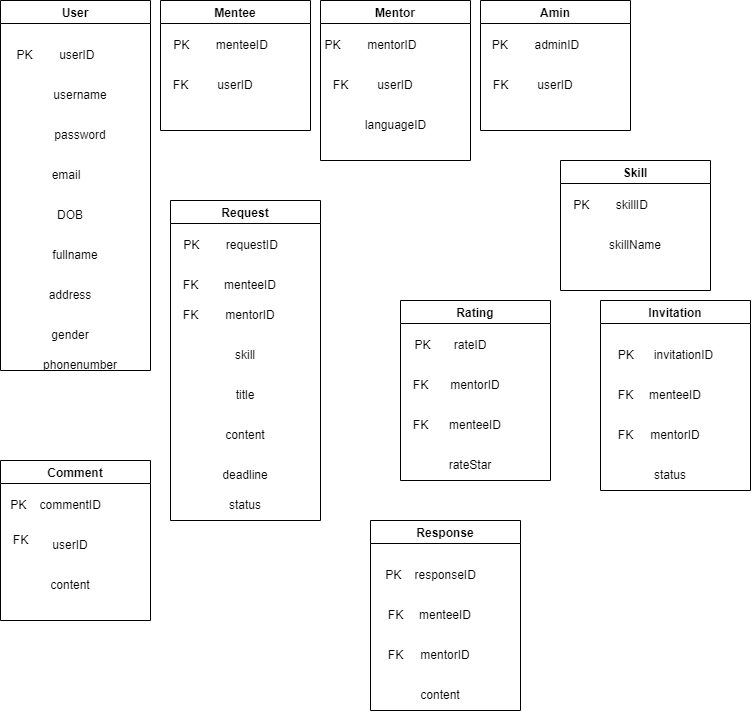

The diagram above was exported from draw.io. Its source (the exported page's mxGraphModel, read from the mxfile embedded in the PNG):
<mxGraphModel dx="864" dy="476" grid="1" gridSize="10" guides="1" tooltips="1" connect="1" arrows="1" fold="1" page="1" pageScale="1" pageWidth="850" pageHeight="1100" math="0" shadow="0">
  <root>
    <mxCell id="0" />
    <mxCell id="1" parent="0" />
    <mxCell id="TL7-QIu8iP-okTsTUZNG-15" value="User" style="swimlane;" parent="1" vertex="1">
      <mxGeometry x="80" width="150" height="370" as="geometry" />
    </mxCell>
    <mxCell id="TL7-QIu8iP-okTsTUZNG-18" value="PK&amp;nbsp;&amp;nbsp;&amp;nbsp;&amp;nbsp;&amp;nbsp;&amp;nbsp;&amp;nbsp; userID" style="text;html=1;align=center;verticalAlign=middle;resizable=0;points=[];autosize=1;strokeColor=none;fillColor=none;" parent="TL7-QIu8iP-okTsTUZNG-15" vertex="1">
      <mxGeometry x="5" y="40" width="100" height="30" as="geometry" />
    </mxCell>
    <mxCell id="TL7-QIu8iP-okTsTUZNG-19" value="username" style="text;html=1;strokeColor=none;fillColor=none;align=center;verticalAlign=middle;whiteSpace=wrap;rounded=0;" parent="TL7-QIu8iP-okTsTUZNG-15" vertex="1">
      <mxGeometry x="50" y="80" width="60" height="30" as="geometry" />
    </mxCell>
    <mxCell id="TL7-QIu8iP-okTsTUZNG-20" value="password" style="text;html=1;strokeColor=none;fillColor=none;align=center;verticalAlign=middle;whiteSpace=wrap;rounded=0;" parent="TL7-QIu8iP-okTsTUZNG-15" vertex="1">
      <mxGeometry x="50" y="120" width="60" height="30" as="geometry" />
    </mxCell>
    <mxCell id="TL7-QIu8iP-okTsTUZNG-21" value="&amp;nbsp;email&lt;span style=&quot;white-space: pre;&quot;&gt;&#09;&lt;/span&gt;" style="text;html=1;strokeColor=none;fillColor=none;align=center;verticalAlign=middle;whiteSpace=wrap;rounded=0;" parent="TL7-QIu8iP-okTsTUZNG-15" vertex="1">
      <mxGeometry x="45" y="160" width="60" height="30" as="geometry" />
    </mxCell>
    <mxCell id="WOiRJVglwo6FSwuh2QkT-1" value="DOB" style="text;html=1;strokeColor=none;fillColor=none;align=center;verticalAlign=middle;whiteSpace=wrap;rounded=0;" vertex="1" parent="TL7-QIu8iP-okTsTUZNG-15">
      <mxGeometry x="40" y="200" width="60" height="30" as="geometry" />
    </mxCell>
    <mxCell id="WOiRJVglwo6FSwuh2QkT-2" value="fullname" style="text;html=1;strokeColor=none;fillColor=none;align=center;verticalAlign=middle;whiteSpace=wrap;rounded=0;" vertex="1" parent="TL7-QIu8iP-okTsTUZNG-15">
      <mxGeometry x="45" y="240" width="60" height="30" as="geometry" />
    </mxCell>
    <mxCell id="WOiRJVglwo6FSwuh2QkT-3" value="address" style="text;html=1;strokeColor=none;fillColor=none;align=center;verticalAlign=middle;whiteSpace=wrap;rounded=0;" vertex="1" parent="TL7-QIu8iP-okTsTUZNG-15">
      <mxGeometry x="40" y="280" width="60" height="30" as="geometry" />
    </mxCell>
    <mxCell id="WOiRJVglwo6FSwuh2QkT-4" value="gender" style="text;html=1;strokeColor=none;fillColor=none;align=center;verticalAlign=middle;whiteSpace=wrap;rounded=0;" vertex="1" parent="TL7-QIu8iP-okTsTUZNG-15">
      <mxGeometry x="40" y="320" width="60" height="30" as="geometry" />
    </mxCell>
    <mxCell id="WOiRJVglwo6FSwuh2QkT-5" value="phonenumber" style="text;html=1;strokeColor=none;fillColor=none;align=center;verticalAlign=middle;whiteSpace=wrap;rounded=0;" vertex="1" parent="TL7-QIu8iP-okTsTUZNG-15">
      <mxGeometry x="50" y="350" width="60" height="30" as="geometry" />
    </mxCell>
    <mxCell id="TL7-QIu8iP-okTsTUZNG-22" value="Amin" style="swimlane;" parent="1" vertex="1">
      <mxGeometry x="560" width="150" height="130" as="geometry" />
    </mxCell>
    <mxCell id="TL7-QIu8iP-okTsTUZNG-23" value="PK&amp;nbsp;&amp;nbsp;&amp;nbsp;&amp;nbsp;&amp;nbsp;&amp;nbsp;&amp;nbsp; adminID" style="text;html=1;align=center;verticalAlign=middle;resizable=0;points=[];autosize=1;strokeColor=none;fillColor=none;" parent="TL7-QIu8iP-okTsTUZNG-22" vertex="1">
      <mxGeometry y="30" width="110" height="30" as="geometry" />
    </mxCell>
    <mxCell id="TL7-QIu8iP-okTsTUZNG-24" value="userID" style="text;html=1;strokeColor=none;fillColor=none;align=center;verticalAlign=middle;whiteSpace=wrap;rounded=0;" parent="TL7-QIu8iP-okTsTUZNG-22" vertex="1">
      <mxGeometry x="45" y="70" width="60" height="30" as="geometry" />
    </mxCell>
    <mxCell id="TL7-QIu8iP-okTsTUZNG-27" value="FK" style="text;html=1;align=center;verticalAlign=middle;resizable=0;points=[];autosize=1;strokeColor=none;fillColor=none;" parent="TL7-QIu8iP-okTsTUZNG-22" vertex="1">
      <mxGeometry y="70" width="40" height="30" as="geometry" />
    </mxCell>
    <mxCell id="TL7-QIu8iP-okTsTUZNG-33" value="Mentee" style="swimlane;" parent="1" vertex="1">
      <mxGeometry x="240" width="150" height="130" as="geometry" />
    </mxCell>
    <mxCell id="TL7-QIu8iP-okTsTUZNG-34" value="PK&amp;nbsp;&amp;nbsp;&amp;nbsp;&amp;nbsp;&amp;nbsp;&amp;nbsp;&amp;nbsp; menteeID" style="text;html=1;align=center;verticalAlign=middle;resizable=0;points=[];autosize=1;strokeColor=none;fillColor=none;" parent="TL7-QIu8iP-okTsTUZNG-33" vertex="1">
      <mxGeometry y="30" width="120" height="30" as="geometry" />
    </mxCell>
    <mxCell id="TL7-QIu8iP-okTsTUZNG-35" value="userID" style="text;html=1;strokeColor=none;fillColor=none;align=center;verticalAlign=middle;whiteSpace=wrap;rounded=0;" parent="TL7-QIu8iP-okTsTUZNG-33" vertex="1">
      <mxGeometry x="45" y="70" width="60" height="30" as="geometry" />
    </mxCell>
    <mxCell id="TL7-QIu8iP-okTsTUZNG-36" value="FK" style="text;html=1;align=center;verticalAlign=middle;resizable=0;points=[];autosize=1;strokeColor=none;fillColor=none;" parent="TL7-QIu8iP-okTsTUZNG-33" vertex="1">
      <mxGeometry y="70" width="40" height="30" as="geometry" />
    </mxCell>
    <mxCell id="TL7-QIu8iP-okTsTUZNG-42" value="Mentor" style="swimlane;" parent="1" vertex="1">
      <mxGeometry x="400" width="150" height="160" as="geometry" />
    </mxCell>
    <mxCell id="TL7-QIu8iP-okTsTUZNG-43" value="PK&amp;nbsp;&amp;nbsp;&amp;nbsp;&amp;nbsp;&amp;nbsp;&amp;nbsp;&amp;nbsp; mentorID" style="text;html=1;align=center;verticalAlign=middle;resizable=0;points=[];autosize=1;strokeColor=none;fillColor=none;" parent="TL7-QIu8iP-okTsTUZNG-42" vertex="1">
      <mxGeometry x="-5" y="30" width="110" height="30" as="geometry" />
    </mxCell>
    <mxCell id="TL7-QIu8iP-okTsTUZNG-44" value="userID" style="text;html=1;strokeColor=none;fillColor=none;align=center;verticalAlign=middle;whiteSpace=wrap;rounded=0;" parent="TL7-QIu8iP-okTsTUZNG-42" vertex="1">
      <mxGeometry x="45" y="70" width="60" height="30" as="geometry" />
    </mxCell>
    <mxCell id="TL7-QIu8iP-okTsTUZNG-45" value="FK" style="text;html=1;align=center;verticalAlign=middle;resizable=0;points=[];autosize=1;strokeColor=none;fillColor=none;" parent="TL7-QIu8iP-okTsTUZNG-42" vertex="1">
      <mxGeometry y="70" width="40" height="30" as="geometry" />
    </mxCell>
    <mxCell id="O7do9_9q8tOqQ-9qHuQG-1" value="languageID" style="text;html=1;align=center;verticalAlign=middle;resizable=0;points=[];autosize=1;strokeColor=none;fillColor=none;" parent="TL7-QIu8iP-okTsTUZNG-42" vertex="1">
      <mxGeometry x="30" y="110" width="90" height="30" as="geometry" />
    </mxCell>
    <mxCell id="TL7-QIu8iP-okTsTUZNG-46" value="Skill" style="swimlane;startSize=23;" parent="1" vertex="1">
      <mxGeometry x="640" y="160" width="150" height="130" as="geometry" />
    </mxCell>
    <mxCell id="TL7-QIu8iP-okTsTUZNG-47" value="PK&amp;nbsp; &amp;nbsp; &amp;nbsp; &amp;nbsp; skillID" style="text;html=1;align=center;verticalAlign=middle;resizable=0;points=[];autosize=1;strokeColor=none;fillColor=none;" parent="TL7-QIu8iP-okTsTUZNG-46" vertex="1">
      <mxGeometry y="30" width="100" height="30" as="geometry" />
    </mxCell>
    <mxCell id="TL7-QIu8iP-okTsTUZNG-48" value="skillName" style="text;html=1;strokeColor=none;fillColor=none;align=center;verticalAlign=middle;whiteSpace=wrap;rounded=0;" parent="TL7-QIu8iP-okTsTUZNG-46" vertex="1">
      <mxGeometry x="45" y="70" width="60" height="30" as="geometry" />
    </mxCell>
    <mxCell id="TL7-QIu8iP-okTsTUZNG-50" value="Request" style="swimlane;" parent="1" vertex="1">
      <mxGeometry x="250" y="200" width="150" height="320" as="geometry" />
    </mxCell>
    <mxCell id="TL7-QIu8iP-okTsTUZNG-51" value="PK&amp;nbsp;&amp;nbsp;&amp;nbsp;&amp;nbsp;&amp;nbsp;&amp;nbsp;&amp;nbsp; requestID" style="text;html=1;align=center;verticalAlign=middle;resizable=0;points=[];autosize=1;strokeColor=none;fillColor=none;" parent="TL7-QIu8iP-okTsTUZNG-50" vertex="1">
      <mxGeometry y="30" width="120" height="30" as="geometry" />
    </mxCell>
    <mxCell id="TL7-QIu8iP-okTsTUZNG-52" value="menteeID" style="text;html=1;strokeColor=none;fillColor=none;align=center;verticalAlign=middle;whiteSpace=wrap;rounded=0;" parent="TL7-QIu8iP-okTsTUZNG-50" vertex="1">
      <mxGeometry x="50" y="70" width="60" height="30" as="geometry" />
    </mxCell>
    <mxCell id="TL7-QIu8iP-okTsTUZNG-54" value="mentorID" style="text;html=1;strokeColor=none;fillColor=none;align=center;verticalAlign=middle;whiteSpace=wrap;rounded=0;" parent="TL7-QIu8iP-okTsTUZNG-50" vertex="1">
      <mxGeometry x="50" y="100" width="60" height="30" as="geometry" />
    </mxCell>
    <mxCell id="TL7-QIu8iP-okTsTUZNG-56" value="FK" style="text;html=1;align=center;verticalAlign=middle;resizable=0;points=[];autosize=1;strokeColor=none;fillColor=none;" parent="TL7-QIu8iP-okTsTUZNG-50" vertex="1">
      <mxGeometry y="70" width="40" height="30" as="geometry" />
    </mxCell>
    <mxCell id="TL7-QIu8iP-okTsTUZNG-55" value="FK" style="text;html=1;align=center;verticalAlign=middle;resizable=0;points=[];autosize=1;strokeColor=none;fillColor=none;" parent="TL7-QIu8iP-okTsTUZNG-50" vertex="1">
      <mxGeometry y="100" width="40" height="30" as="geometry" />
    </mxCell>
    <mxCell id="WOiRJVglwo6FSwuh2QkT-6" value="status" style="text;html=1;strokeColor=none;fillColor=none;align=center;verticalAlign=middle;whiteSpace=wrap;rounded=0;" vertex="1" parent="TL7-QIu8iP-okTsTUZNG-50">
      <mxGeometry x="45" y="290" width="60" height="30" as="geometry" />
    </mxCell>
    <mxCell id="WOiRJVglwo6FSwuh2QkT-7" value="title" style="text;html=1;strokeColor=none;fillColor=none;align=center;verticalAlign=middle;whiteSpace=wrap;rounded=0;" vertex="1" parent="TL7-QIu8iP-okTsTUZNG-50">
      <mxGeometry x="45" y="180" width="60" height="30" as="geometry" />
    </mxCell>
    <mxCell id="WOiRJVglwo6FSwuh2QkT-8" value="content" style="text;html=1;strokeColor=none;fillColor=none;align=center;verticalAlign=middle;whiteSpace=wrap;rounded=0;" vertex="1" parent="TL7-QIu8iP-okTsTUZNG-50">
      <mxGeometry x="45" y="220" width="60" height="30" as="geometry" />
    </mxCell>
    <mxCell id="WOiRJVglwo6FSwuh2QkT-9" value="deadline" style="text;html=1;strokeColor=none;fillColor=none;align=center;verticalAlign=middle;whiteSpace=wrap;rounded=0;" vertex="1" parent="TL7-QIu8iP-okTsTUZNG-50">
      <mxGeometry x="45" y="260" width="60" height="30" as="geometry" />
    </mxCell>
    <mxCell id="WOiRJVglwo6FSwuh2QkT-11" value="skill" style="text;html=1;strokeColor=none;fillColor=none;align=center;verticalAlign=middle;whiteSpace=wrap;rounded=0;" vertex="1" parent="TL7-QIu8iP-okTsTUZNG-50">
      <mxGeometry x="45" y="140" width="60" height="30" as="geometry" />
    </mxCell>
    <mxCell id="TL7-QIu8iP-okTsTUZNG-58" value="Rating" style="swimlane;" parent="1" vertex="1">
      <mxGeometry x="480" y="300" width="150" height="180" as="geometry" />
    </mxCell>
    <mxCell id="TL7-QIu8iP-okTsTUZNG-59" value="PK&amp;nbsp;&amp;nbsp;&amp;nbsp;&amp;nbsp;&amp;nbsp;&amp;nbsp; rateID" style="text;html=1;align=center;verticalAlign=middle;resizable=0;points=[];autosize=1;strokeColor=none;fillColor=none;" parent="TL7-QIu8iP-okTsTUZNG-58" vertex="1">
      <mxGeometry x="5" y="30" width="90" height="30" as="geometry" />
    </mxCell>
    <mxCell id="TL7-QIu8iP-okTsTUZNG-60" value="mentorID" style="text;html=1;strokeColor=none;fillColor=none;align=center;verticalAlign=middle;whiteSpace=wrap;rounded=0;" parent="TL7-QIu8iP-okTsTUZNG-58" vertex="1">
      <mxGeometry x="45" y="70" width="60" height="30" as="geometry" />
    </mxCell>
    <mxCell id="TL7-QIu8iP-okTsTUZNG-61" value="FK" style="text;html=1;align=center;verticalAlign=middle;resizable=0;points=[];autosize=1;strokeColor=none;fillColor=none;" parent="TL7-QIu8iP-okTsTUZNG-58" vertex="1">
      <mxGeometry y="70" width="40" height="30" as="geometry" />
    </mxCell>
    <mxCell id="TL7-QIu8iP-okTsTUZNG-63" value="menteeID" style="text;html=1;strokeColor=none;fillColor=none;align=center;verticalAlign=middle;whiteSpace=wrap;rounded=0;" parent="TL7-QIu8iP-okTsTUZNG-58" vertex="1">
      <mxGeometry x="45" y="110" width="60" height="30" as="geometry" />
    </mxCell>
    <mxCell id="TL7-QIu8iP-okTsTUZNG-62" value="FK" style="text;html=1;align=center;verticalAlign=middle;resizable=0;points=[];autosize=1;strokeColor=none;fillColor=none;" parent="TL7-QIu8iP-okTsTUZNG-58" vertex="1">
      <mxGeometry y="110" width="40" height="30" as="geometry" />
    </mxCell>
    <mxCell id="WOiRJVglwo6FSwuh2QkT-12" value="rateStar" style="text;html=1;strokeColor=none;fillColor=none;align=center;verticalAlign=middle;whiteSpace=wrap;rounded=0;" vertex="1" parent="TL7-QIu8iP-okTsTUZNG-58">
      <mxGeometry x="40" y="150" width="60" height="30" as="geometry" />
    </mxCell>
    <mxCell id="WOiRJVglwo6FSwuh2QkT-13" value="Invitation" style="swimlane;" vertex="1" parent="1">
      <mxGeometry x="680" y="300" width="150" height="190" as="geometry" />
    </mxCell>
    <mxCell id="WOiRJVglwo6FSwuh2QkT-14" value="PK&amp;nbsp; &amp;nbsp; &amp;nbsp; invitationID" style="text;html=1;align=center;verticalAlign=middle;resizable=0;points=[];autosize=1;strokeColor=none;fillColor=none;" vertex="1" parent="WOiRJVglwo6FSwuh2QkT-13">
      <mxGeometry x="5" y="40" width="120" height="30" as="geometry" />
    </mxCell>
    <mxCell id="WOiRJVglwo6FSwuh2QkT-15" value="menteeID" style="text;html=1;strokeColor=none;fillColor=none;align=center;verticalAlign=middle;whiteSpace=wrap;rounded=0;" vertex="1" parent="WOiRJVglwo6FSwuh2QkT-13">
      <mxGeometry x="45" y="80" width="60" height="30" as="geometry" />
    </mxCell>
    <mxCell id="WOiRJVglwo6FSwuh2QkT-16" value="mentorID" style="text;html=1;strokeColor=none;fillColor=none;align=center;verticalAlign=middle;whiteSpace=wrap;rounded=0;" vertex="1" parent="WOiRJVglwo6FSwuh2QkT-13">
      <mxGeometry x="45" y="120" width="60" height="30" as="geometry" />
    </mxCell>
    <mxCell id="WOiRJVglwo6FSwuh2QkT-17" value="FK" style="text;html=1;align=center;verticalAlign=middle;resizable=0;points=[];autosize=1;strokeColor=none;fillColor=none;" vertex="1" parent="WOiRJVglwo6FSwuh2QkT-13">
      <mxGeometry x="5" y="80" width="40" height="30" as="geometry" />
    </mxCell>
    <mxCell id="WOiRJVglwo6FSwuh2QkT-18" value="FK" style="text;html=1;align=center;verticalAlign=middle;resizable=0;points=[];autosize=1;strokeColor=none;fillColor=none;" vertex="1" parent="WOiRJVglwo6FSwuh2QkT-13">
      <mxGeometry x="5" y="120" width="40" height="30" as="geometry" />
    </mxCell>
    <mxCell id="WOiRJVglwo6FSwuh2QkT-23" value="status" style="text;html=1;strokeColor=none;fillColor=none;align=center;verticalAlign=middle;whiteSpace=wrap;rounded=0;" vertex="1" parent="WOiRJVglwo6FSwuh2QkT-13">
      <mxGeometry x="40" y="160" width="60" height="30" as="geometry" />
    </mxCell>
    <mxCell id="WOiRJVglwo6FSwuh2QkT-24" value="Response" style="swimlane;" vertex="1" parent="1">
      <mxGeometry x="450" y="520" width="150" height="190" as="geometry" />
    </mxCell>
    <mxCell id="WOiRJVglwo6FSwuh2QkT-25" value="PK&amp;nbsp; &amp;nbsp; responseID" style="text;html=1;align=center;verticalAlign=middle;resizable=0;points=[];autosize=1;strokeColor=none;fillColor=none;" vertex="1" parent="WOiRJVglwo6FSwuh2QkT-24">
      <mxGeometry x="5" y="40" width="110" height="30" as="geometry" />
    </mxCell>
    <mxCell id="WOiRJVglwo6FSwuh2QkT-26" value="menteeID" style="text;html=1;strokeColor=none;fillColor=none;align=center;verticalAlign=middle;whiteSpace=wrap;rounded=0;" vertex="1" parent="WOiRJVglwo6FSwuh2QkT-24">
      <mxGeometry x="45" y="80" width="60" height="30" as="geometry" />
    </mxCell>
    <mxCell id="WOiRJVglwo6FSwuh2QkT-27" value="mentorID" style="text;html=1;strokeColor=none;fillColor=none;align=center;verticalAlign=middle;whiteSpace=wrap;rounded=0;" vertex="1" parent="WOiRJVglwo6FSwuh2QkT-24">
      <mxGeometry x="45" y="120" width="60" height="30" as="geometry" />
    </mxCell>
    <mxCell id="WOiRJVglwo6FSwuh2QkT-28" value="FK" style="text;html=1;align=center;verticalAlign=middle;resizable=0;points=[];autosize=1;strokeColor=none;fillColor=none;" vertex="1" parent="WOiRJVglwo6FSwuh2QkT-24">
      <mxGeometry x="5" y="80" width="40" height="30" as="geometry" />
    </mxCell>
    <mxCell id="WOiRJVglwo6FSwuh2QkT-29" value="FK" style="text;html=1;align=center;verticalAlign=middle;resizable=0;points=[];autosize=1;strokeColor=none;fillColor=none;" vertex="1" parent="WOiRJVglwo6FSwuh2QkT-24">
      <mxGeometry x="5" y="120" width="40" height="30" as="geometry" />
    </mxCell>
    <mxCell id="WOiRJVglwo6FSwuh2QkT-30" value="content" style="text;html=1;strokeColor=none;fillColor=none;align=center;verticalAlign=middle;whiteSpace=wrap;rounded=0;" vertex="1" parent="WOiRJVglwo6FSwuh2QkT-24">
      <mxGeometry x="40" y="160" width="60" height="30" as="geometry" />
    </mxCell>
    <mxCell id="WOiRJVglwo6FSwuh2QkT-31" value="Comment" style="swimlane;" vertex="1" parent="1">
      <mxGeometry x="80" y="460" width="150" height="160" as="geometry" />
    </mxCell>
    <mxCell id="WOiRJVglwo6FSwuh2QkT-32" value="PK&amp;nbsp; &amp;nbsp; commentID" style="text;html=1;align=center;verticalAlign=middle;resizable=0;points=[];autosize=1;strokeColor=none;fillColor=none;" vertex="1" parent="WOiRJVglwo6FSwuh2QkT-31">
      <mxGeometry y="30" width="110" height="30" as="geometry" />
    </mxCell>
    <mxCell id="WOiRJVglwo6FSwuh2QkT-33" value="userID" style="text;html=1;strokeColor=none;fillColor=none;align=center;verticalAlign=middle;whiteSpace=wrap;rounded=0;" vertex="1" parent="WOiRJVglwo6FSwuh2QkT-31">
      <mxGeometry x="40" y="70" width="60" height="30" as="geometry" />
    </mxCell>
    <mxCell id="WOiRJVglwo6FSwuh2QkT-35" value="FK" style="text;html=1;align=center;verticalAlign=middle;resizable=0;points=[];autosize=1;strokeColor=none;fillColor=none;" vertex="1" parent="WOiRJVglwo6FSwuh2QkT-31">
      <mxGeometry y="65" width="40" height="30" as="geometry" />
    </mxCell>
    <mxCell id="WOiRJVglwo6FSwuh2QkT-37" value="content" style="text;html=1;strokeColor=none;fillColor=none;align=center;verticalAlign=middle;whiteSpace=wrap;rounded=0;" vertex="1" parent="WOiRJVglwo6FSwuh2QkT-31">
      <mxGeometry x="40" y="110" width="60" height="30" as="geometry" />
    </mxCell>
  </root>
</mxGraphModel>